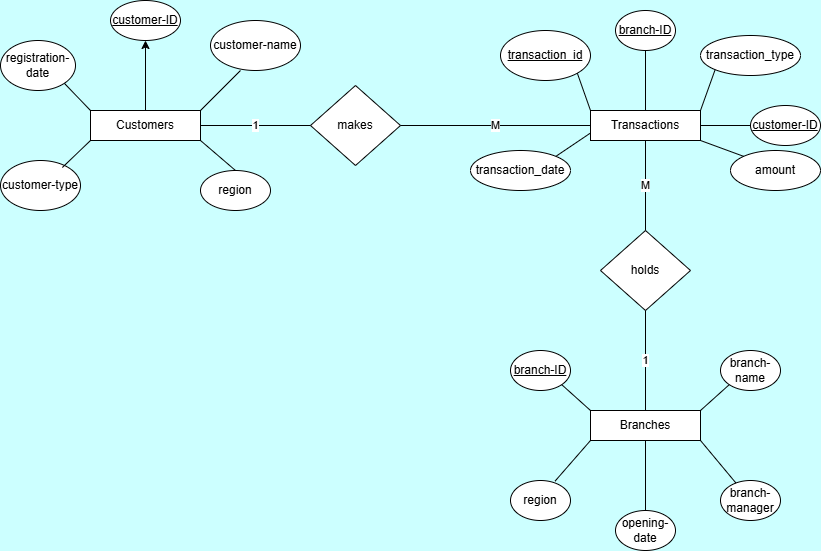

The diagram above was exported from draw.io. Its source (the exported page's mxGraphModel, read from the mxfile embedded in the PNG):
<mxGraphModel dx="1123" dy="562" grid="1" gridSize="10" guides="1" tooltips="1" connect="1" arrows="1" fold="1" page="1" pageScale="1" pageWidth="850" pageHeight="1100" background="#CCFFFF" math="0" shadow="0">
  <root>
    <mxCell id="0" />
    <mxCell id="1" parent="0" />
    <mxCell id="Af8UR4_Z5GDv_NAqIVhE-1" parent="1" style="rhombus;whiteSpace=wrap;html=1;" value="makes" vertex="1">
      <mxGeometry height="80" width="90" x="310" y="155" as="geometry" />
    </mxCell>
    <mxCell id="GCFNae9GebiyWuNxmE3_-28" edge="1" parent="1" source="Af8UR4_Z5GDv_NAqIVhE-2" style="edgeStyle=orthogonalEdgeStyle;rounded=0;orthogonalLoop=1;jettySize=auto;html=1;exitX=0.5;exitY=0;exitDx=0;exitDy=0;entryX=0.5;entryY=1;entryDx=0;entryDy=0;" target="GCFNae9GebiyWuNxmE3_-5">
      <mxGeometry relative="1" as="geometry" />
    </mxCell>
    <mxCell id="Af8UR4_Z5GDv_NAqIVhE-2" parent="1" style="rounded=0;whiteSpace=wrap;html=1;" value="Customers" vertex="1">
      <mxGeometry height="30" width="110" x="90" y="180" as="geometry" />
    </mxCell>
    <mxCell id="GCFNae9GebiyWuNxmE3_-1" parent="1" style="rounded=0;whiteSpace=wrap;html=1;" value="Transactions" vertex="1">
      <mxGeometry height="30" width="110" x="590" y="180" as="geometry" />
    </mxCell>
    <mxCell id="GCFNae9GebiyWuNxmE3_-2" parent="1" style="rounded=0;whiteSpace=wrap;html=1;" value="Branches" vertex="1">
      <mxGeometry height="30" width="110" x="590" y="480" as="geometry" />
    </mxCell>
    <mxCell id="GCFNae9GebiyWuNxmE3_-3" parent="1" style="rhombus;whiteSpace=wrap;html=1;" value="holds" vertex="1">
      <mxGeometry height="80" width="90" x="600" y="300" as="geometry" />
    </mxCell>
    <mxCell id="GCFNae9GebiyWuNxmE3_-5" parent="1" style="ellipse;whiteSpace=wrap;html=1;" value="&lt;u&gt;customer-ID&lt;/u&gt;" vertex="1">
      <mxGeometry height="40" width="70" x="110" y="70" as="geometry" />
    </mxCell>
    <mxCell id="GCFNae9GebiyWuNxmE3_-6" parent="1" style="ellipse;whiteSpace=wrap;html=1;" value="customer-name" vertex="1">
      <mxGeometry height="50" width="90" x="210" y="90" as="geometry" />
    </mxCell>
    <mxCell id="GCFNae9GebiyWuNxmE3_-7" parent="1" style="ellipse;whiteSpace=wrap;html=1;" value="customer-type" vertex="1">
      <mxGeometry height="50" width="80" y="230" as="geometry" />
    </mxCell>
    <mxCell id="GCFNae9GebiyWuNxmE3_-8" parent="1" style="ellipse;whiteSpace=wrap;html=1;" value="region" vertex="1">
      <mxGeometry height="40" width="70" x="200" y="240" as="geometry" />
    </mxCell>
    <mxCell id="GCFNae9GebiyWuNxmE3_-9" parent="1" style="ellipse;whiteSpace=wrap;html=1;fontStyle=4" value="transaction_id" vertex="1">
      <mxGeometry height="50" width="90" x="500" y="100" as="geometry" />
    </mxCell>
    <mxCell id="GCFNae9GebiyWuNxmE3_-10" parent="1" style="ellipse;whiteSpace=wrap;html=1;" value="amount" vertex="1">
      <mxGeometry height="40" width="90" x="730" y="220" as="geometry" />
    </mxCell>
    <mxCell id="GCFNae9GebiyWuNxmE3_-11" parent="1" style="ellipse;whiteSpace=wrap;html=1;" value="transaction_date" vertex="1">
      <mxGeometry height="40" width="100" x="470" y="220" as="geometry" />
    </mxCell>
    <mxCell id="GCFNae9GebiyWuNxmE3_-12" parent="1" style="ellipse;whiteSpace=wrap;html=1;" value="transaction_type" vertex="1">
      <mxGeometry height="40" width="100" x="700" y="105" as="geometry" />
    </mxCell>
    <mxCell id="GCFNae9GebiyWuNxmE3_-13" parent="1" style="ellipse;whiteSpace=wrap;html=1;" value="branch-name" vertex="1">
      <mxGeometry height="40" width="60" x="720" y="420" as="geometry" />
    </mxCell>
    <mxCell id="GCFNae9GebiyWuNxmE3_-14" parent="1" style="ellipse;whiteSpace=wrap;html=1;" value="&lt;u&gt;branch-ID&lt;/u&gt;" vertex="1">
      <mxGeometry height="40" width="60" x="510" y="420" as="geometry" />
    </mxCell>
    <mxCell id="GCFNae9GebiyWuNxmE3_-15" parent="1" style="ellipse;whiteSpace=wrap;html=1;" value="region" vertex="1">
      <mxGeometry height="40" width="60" x="510" y="550" as="geometry" />
    </mxCell>
    <mxCell id="GCFNae9GebiyWuNxmE3_-16" parent="1" style="ellipse;whiteSpace=wrap;html=1;" value="branch-manager" vertex="1">
      <mxGeometry height="40" width="60" x="720" y="550" as="geometry" />
    </mxCell>
    <mxCell id="GCFNae9GebiyWuNxmE3_-23" parent="1" style="ellipse;whiteSpace=wrap;html=1;" value="registration-date" vertex="1">
      <mxGeometry height="50" width="75" y="110" as="geometry" />
    </mxCell>
    <mxCell id="GCFNae9GebiyWuNxmE3_-25" edge="1" parent="1" source="GCFNae9GebiyWuNxmE3_-7" style="endArrow=none;html=1;rounded=0;exitX=0.773;exitY=0.14;exitDx=0;exitDy=0;exitPerimeter=0;" value="">
      <mxGeometry height="50" relative="1" width="50" as="geometry">
        <mxPoint x="40" y="260" as="sourcePoint" />
        <mxPoint x="90" y="210" as="targetPoint" />
      </mxGeometry>
    </mxCell>
    <mxCell id="GCFNae9GebiyWuNxmE3_-26" edge="1" parent="1" source="GCFNae9GebiyWuNxmE3_-23" style="endArrow=none;html=1;rounded=0;exitX=1;exitY=1;exitDx=0;exitDy=0;entryX=0;entryY=0;entryDx=0;entryDy=0;" target="Af8UR4_Z5GDv_NAqIVhE-2" value="">
      <mxGeometry height="50" relative="1" width="50" as="geometry">
        <mxPoint x="70" y="187" as="sourcePoint" />
        <mxPoint x="98" y="160" as="targetPoint" />
      </mxGeometry>
    </mxCell>
    <mxCell id="GCFNae9GebiyWuNxmE3_-30" edge="1" parent="1" style="endArrow=none;html=1;rounded=0;" value="">
      <mxGeometry height="50" relative="1" width="50" as="geometry">
        <mxPoint x="200" y="180" as="sourcePoint" />
        <mxPoint x="240" y="140" as="targetPoint" />
      </mxGeometry>
    </mxCell>
    <mxCell id="GCFNae9GebiyWuNxmE3_-31" edge="1" parent="1" source="Af8UR4_Z5GDv_NAqIVhE-2" style="endArrow=none;html=1;rounded=0;exitX=1;exitY=1;exitDx=0;exitDy=0;entryX=0.5;entryY=0;entryDx=0;entryDy=0;" target="GCFNae9GebiyWuNxmE3_-8" value="">
      <mxGeometry height="50" relative="1" width="50" as="geometry">
        <mxPoint x="210" y="257" as="sourcePoint" />
        <mxPoint x="238" y="230" as="targetPoint" />
      </mxGeometry>
    </mxCell>
    <mxCell id="GCFNae9GebiyWuNxmE3_-32" edge="1" parent="1" source="Af8UR4_Z5GDv_NAqIVhE-2" style="endArrow=none;html=1;rounded=0;exitX=1;exitY=0.5;exitDx=0;exitDy=0;entryX=0;entryY=0.5;entryDx=0;entryDy=0;" target="Af8UR4_Z5GDv_NAqIVhE-1" value="1">
      <mxGeometry height="50" relative="1" width="50" as="geometry">
        <mxPoint x="240" y="217" as="sourcePoint" />
        <mxPoint x="268" y="190" as="targetPoint" />
      </mxGeometry>
    </mxCell>
    <mxCell id="GCFNae9GebiyWuNxmE3_-33" edge="1" parent="1" source="Af8UR4_Z5GDv_NAqIVhE-1" style="endArrow=none;html=1;rounded=0;entryX=0;entryY=0.5;entryDx=0;entryDy=0;exitX=1;exitY=0.5;exitDx=0;exitDy=0;" target="GCFNae9GebiyWuNxmE3_-1" value="M">
      <mxGeometry height="50" relative="1" width="50" as="geometry">
        <mxPoint x="410" y="200" as="sourcePoint" />
        <mxPoint x="478" y="190" as="targetPoint" />
      </mxGeometry>
    </mxCell>
    <mxCell id="GCFNae9GebiyWuNxmE3_-34" edge="1" parent="1" source="GCFNae9GebiyWuNxmE3_-11" style="endArrow=none;html=1;rounded=0;exitX=1;exitY=0;exitDx=0;exitDy=0;entryX=0;entryY=0.75;entryDx=0;entryDy=0;" target="GCFNae9GebiyWuNxmE3_-1" value="">
      <mxGeometry height="50" relative="1" width="50" as="geometry">
        <mxPoint x="20" y="507" as="sourcePoint" />
        <mxPoint x="48" y="480" as="targetPoint" />
      </mxGeometry>
    </mxCell>
    <mxCell id="GCFNae9GebiyWuNxmE3_-35" edge="1" parent="1" source="GCFNae9GebiyWuNxmE3_-1" style="endArrow=none;html=1;rounded=0;exitX=1;exitY=0;exitDx=0;exitDy=0;entryX=0;entryY=1;entryDx=0;entryDy=0;" target="GCFNae9GebiyWuNxmE3_-12" value="">
      <mxGeometry height="50" relative="1" width="50" as="geometry">
        <mxPoint x="20" y="507" as="sourcePoint" />
        <mxPoint x="48" y="480" as="targetPoint" />
      </mxGeometry>
    </mxCell>
    <mxCell id="GCFNae9GebiyWuNxmE3_-36" edge="1" parent="1" source="GCFNae9GebiyWuNxmE3_-9" style="endArrow=none;html=1;rounded=0;exitX=1;exitY=1;exitDx=0;exitDy=0;entryX=0;entryY=0;entryDx=0;entryDy=0;" target="GCFNae9GebiyWuNxmE3_-1" value="">
      <mxGeometry height="50" relative="1" width="50" as="geometry">
        <mxPoint x="20" y="507" as="sourcePoint" />
        <mxPoint x="48" y="480" as="targetPoint" />
      </mxGeometry>
    </mxCell>
    <mxCell id="GCFNae9GebiyWuNxmE3_-37" edge="1" parent="1" source="GCFNae9GebiyWuNxmE3_-10" style="endArrow=none;html=1;rounded=0;exitX=0;exitY=0;exitDx=0;exitDy=0;entryX=1;entryY=1;entryDx=0;entryDy=0;" target="GCFNae9GebiyWuNxmE3_-1" value="">
      <mxGeometry height="50" relative="1" width="50" as="geometry">
        <mxPoint x="20" y="507" as="sourcePoint" />
        <mxPoint x="48" y="480" as="targetPoint" />
      </mxGeometry>
    </mxCell>
    <mxCell id="GCFNae9GebiyWuNxmE3_-38" edge="1" parent="1" source="GCFNae9GebiyWuNxmE3_-3" style="endArrow=none;html=1;rounded=0;entryX=0.5;entryY=1;entryDx=0;entryDy=0;" target="GCFNae9GebiyWuNxmE3_-1" value="M">
      <mxGeometry height="50" relative="1" width="50" as="geometry">
        <mxPoint x="370" y="350" as="sourcePoint" />
        <mxPoint x="560" y="350" as="targetPoint" />
      </mxGeometry>
    </mxCell>
    <mxCell id="GCFNae9GebiyWuNxmE3_-39" edge="1" parent="1" source="GCFNae9GebiyWuNxmE3_-2" style="endArrow=none;html=1;rounded=0;entryX=0.5;entryY=1;entryDx=0;entryDy=0;exitX=0.5;exitY=0;exitDx=0;exitDy=0;" target="GCFNae9GebiyWuNxmE3_-3" value="1">
      <mxGeometry height="50" relative="1" width="50" as="geometry">
        <mxPoint x="640" y="480" as="sourcePoint" />
        <mxPoint x="640" y="390" as="targetPoint" />
      </mxGeometry>
    </mxCell>
    <mxCell id="GCFNae9GebiyWuNxmE3_-40" edge="1" parent="1" source="GCFNae9GebiyWuNxmE3_-2" style="endArrow=none;html=1;rounded=0;entryX=1;entryY=1;entryDx=0;entryDy=0;exitX=0;exitY=0;exitDx=0;exitDy=0;" target="GCFNae9GebiyWuNxmE3_-14" value="">
      <mxGeometry height="50" relative="1" width="50" as="geometry">
        <mxPoint x="290" y="410" as="sourcePoint" />
        <mxPoint x="290" y="320" as="targetPoint" />
      </mxGeometry>
    </mxCell>
    <mxCell id="GCFNae9GebiyWuNxmE3_-41" edge="1" parent="1" source="GCFNae9GebiyWuNxmE3_-2" style="endArrow=none;html=1;rounded=0;exitX=1;exitY=1;exitDx=0;exitDy=0;" target="GCFNae9GebiyWuNxmE3_-16" value="">
      <mxGeometry height="50" relative="1" width="50" as="geometry">
        <mxPoint x="180" y="450" as="sourcePoint" />
        <mxPoint x="180" y="360" as="targetPoint" />
      </mxGeometry>
    </mxCell>
    <mxCell id="GCFNae9GebiyWuNxmE3_-42" edge="1" parent="1" source="GCFNae9GebiyWuNxmE3_-15" style="endArrow=none;html=1;rounded=0;entryX=0;entryY=1;entryDx=0;entryDy=0;exitX=0.743;exitY=0.015;exitDx=0;exitDy=0;exitPerimeter=0;" target="GCFNae9GebiyWuNxmE3_-2" value="">
      <mxGeometry height="50" relative="1" width="50" as="geometry">
        <mxPoint x="180" y="450" as="sourcePoint" />
        <mxPoint x="180" y="360" as="targetPoint" />
      </mxGeometry>
    </mxCell>
    <mxCell id="GCFNae9GebiyWuNxmE3_-43" edge="1" parent="1" source="GCFNae9GebiyWuNxmE3_-2" style="endArrow=none;html=1;rounded=0;entryX=0;entryY=1;entryDx=0;entryDy=0;exitX=1;exitY=0;exitDx=0;exitDy=0;" target="GCFNae9GebiyWuNxmE3_-13" value="">
      <mxGeometry height="50" relative="1" width="50" as="geometry">
        <mxPoint x="180" y="500" as="sourcePoint" />
        <mxPoint x="180" y="410" as="targetPoint" />
      </mxGeometry>
    </mxCell>
    <mxCell id="GCFNae9GebiyWuNxmE3_-44" parent="1" style="ellipse;whiteSpace=wrap;html=1;" value="opening-date" vertex="1">
      <mxGeometry height="40" width="60" x="615" y="580" as="geometry" />
    </mxCell>
    <mxCell id="GCFNae9GebiyWuNxmE3_-45" edge="1" parent="1" source="GCFNae9GebiyWuNxmE3_-44" style="endArrow=none;html=1;rounded=0;entryX=0.5;entryY=1;entryDx=0;entryDy=0;exitX=0.5;exitY=0;exitDx=0;exitDy=0;" target="GCFNae9GebiyWuNxmE3_-2" value="">
      <mxGeometry height="50" relative="1" width="50" as="geometry">
        <mxPoint x="640" y="630" as="sourcePoint" />
        <mxPoint x="640" y="530" as="targetPoint" />
      </mxGeometry>
    </mxCell>
    <mxCell id="GCFNae9GebiyWuNxmE3_-47" parent="1" style="ellipse;whiteSpace=wrap;html=1;" value="&lt;u&gt;branch-ID&lt;/u&gt;" vertex="1">
      <mxGeometry height="40" width="60" x="615" y="80" as="geometry" />
    </mxCell>
    <mxCell id="GCFNae9GebiyWuNxmE3_-48" edge="1" parent="1" source="GCFNae9GebiyWuNxmE3_-1" style="endArrow=none;html=1;rounded=0;entryX=0.5;entryY=1;entryDx=0;entryDy=0;exitX=0.5;exitY=0;exitDx=0;exitDy=0;" target="GCFNae9GebiyWuNxmE3_-47" value="">
      <mxGeometry height="50" relative="1" width="50" as="geometry">
        <mxPoint x="650" y="170" as="sourcePoint" />
        <mxPoint x="640" y="140" as="targetPoint" />
      </mxGeometry>
    </mxCell>
    <mxCell id="GCFNae9GebiyWuNxmE3_-50" parent="1" style="ellipse;whiteSpace=wrap;html=1;" value="&lt;u&gt;customer-ID&lt;/u&gt;" vertex="1">
      <mxGeometry height="40" width="70" x="750" y="175" as="geometry" />
    </mxCell>
    <mxCell id="GCFNae9GebiyWuNxmE3_-51" edge="1" parent="1" source="GCFNae9GebiyWuNxmE3_-1" style="endArrow=none;html=1;rounded=0;entryX=0;entryY=0.5;entryDx=0;entryDy=0;exitX=1;exitY=0.5;exitDx=0;exitDy=0;" target="GCFNae9GebiyWuNxmE3_-50" value="">
      <mxGeometry height="50" relative="1" width="50" as="geometry">
        <mxPoint x="390" y="390" as="sourcePoint" />
        <mxPoint x="430" y="350" as="targetPoint" />
      </mxGeometry>
    </mxCell>
  </root>
</mxGraphModel>